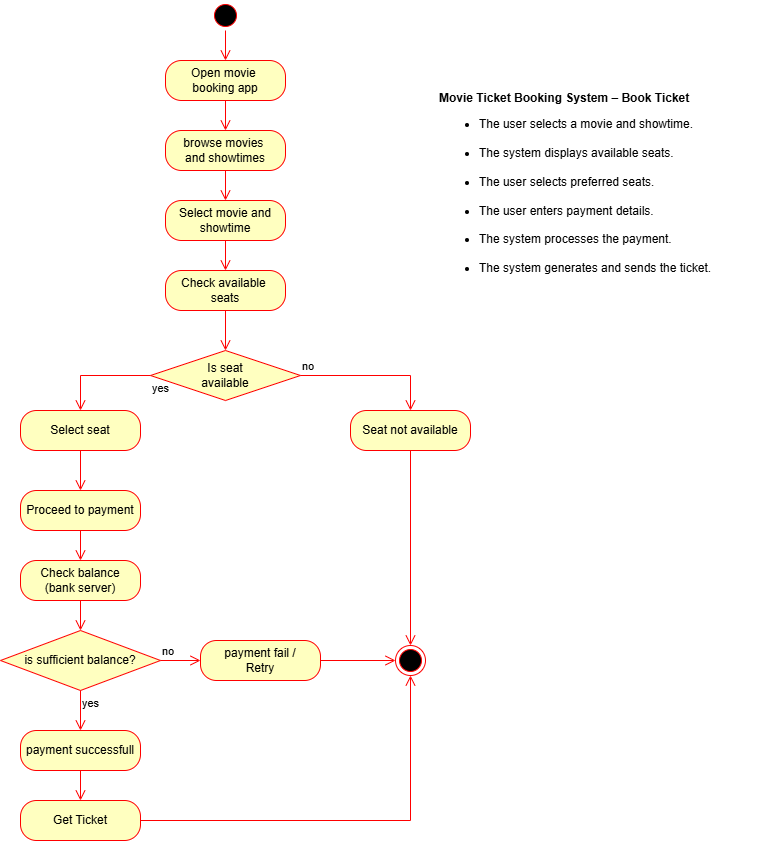

The diagram above was exported from draw.io. Its source (the exported page's mxGraphModel, read from the mxfile embedded in the PNG):
<mxGraphModel dx="1094" dy="605" grid="1" gridSize="10" guides="1" tooltips="1" connect="1" arrows="1" fold="1" page="1" pageScale="1" pageWidth="850" pageHeight="1100" background="#ffffff" math="0" shadow="0">
  <root>
    <mxCell id="0" />
    <mxCell id="1" parent="0" />
    <mxCell id="yHZFCmy09-TrW91FbaDD-1" parent="1" style="ellipse;html=1;shape=startState;fillColor=#000000;strokeColor=#ff0000;" value="" vertex="1">
      <mxGeometry height="30" width="30" x="240" y="40" as="geometry" />
    </mxCell>
    <mxCell id="yHZFCmy09-TrW91FbaDD-2" edge="1" parent="1" source="yHZFCmy09-TrW91FbaDD-1" style="edgeStyle=orthogonalEdgeStyle;html=1;verticalAlign=bottom;endArrow=open;endSize=8;strokeColor=#ff0000;rounded=0;" value="">
      <mxGeometry relative="1" as="geometry">
        <mxPoint x="255" y="100" as="targetPoint" />
      </mxGeometry>
    </mxCell>
    <mxCell id="yHZFCmy09-TrW91FbaDD-3" parent="1" style="rounded=1;whiteSpace=wrap;html=1;arcSize=40;fontColor=#000000;fillColor=#ffffc0;strokeColor=#ff0000;" value="Open movie&amp;nbsp;&lt;div&gt;booking app&lt;/div&gt;" vertex="1">
      <mxGeometry height="40" width="120" x="195" y="100" as="geometry" />
    </mxCell>
    <mxCell id="yHZFCmy09-TrW91FbaDD-4" edge="1" parent="1" source="yHZFCmy09-TrW91FbaDD-3" style="edgeStyle=orthogonalEdgeStyle;html=1;verticalAlign=bottom;endArrow=open;endSize=8;strokeColor=#ff0000;rounded=0;" value="">
      <mxGeometry relative="1" as="geometry">
        <mxPoint x="255" y="170" as="targetPoint" />
      </mxGeometry>
    </mxCell>
    <mxCell id="yHZFCmy09-TrW91FbaDD-5" parent="1" style="rounded=1;whiteSpace=wrap;html=1;arcSize=40;fontColor=#000000;fillColor=#ffffc0;strokeColor=#ff0000;" value="browse movies&amp;nbsp;&lt;div&gt;and showtimes&lt;/div&gt;" vertex="1">
      <mxGeometry height="40" width="120" x="195" y="170" as="geometry" />
    </mxCell>
    <mxCell id="yHZFCmy09-TrW91FbaDD-6" edge="1" parent="1" source="yHZFCmy09-TrW91FbaDD-5" style="edgeStyle=orthogonalEdgeStyle;html=1;verticalAlign=bottom;endArrow=open;endSize=8;strokeColor=#ff0000;rounded=0;" value="">
      <mxGeometry relative="1" as="geometry">
        <mxPoint x="255" y="240" as="targetPoint" />
      </mxGeometry>
    </mxCell>
    <mxCell id="yHZFCmy09-TrW91FbaDD-7" parent="1" style="rounded=1;whiteSpace=wrap;html=1;arcSize=40;fontColor=#000000;fillColor=#ffffc0;strokeColor=#ff0000;" value="Select movie and showtime" vertex="1">
      <mxGeometry height="40" width="120" x="195" y="240" as="geometry" />
    </mxCell>
    <mxCell id="yHZFCmy09-TrW91FbaDD-8" edge="1" parent="1" source="yHZFCmy09-TrW91FbaDD-7" style="edgeStyle=orthogonalEdgeStyle;html=1;verticalAlign=bottom;endArrow=open;endSize=8;strokeColor=#ff0000;rounded=0;" value="">
      <mxGeometry relative="1" as="geometry">
        <mxPoint x="255" y="310" as="targetPoint" />
      </mxGeometry>
    </mxCell>
    <mxCell id="yHZFCmy09-TrW91FbaDD-9" parent="1" style="rounded=1;whiteSpace=wrap;html=1;arcSize=40;fontColor=#000000;fillColor=#ffffc0;strokeColor=#ff0000;" value="Check available&amp;nbsp;&lt;div&gt;seats&lt;/div&gt;" vertex="1">
      <mxGeometry height="40" width="120" x="195" y="310" as="geometry" />
    </mxCell>
    <mxCell id="yHZFCmy09-TrW91FbaDD-10" edge="1" parent="1" source="yHZFCmy09-TrW91FbaDD-9" style="edgeStyle=orthogonalEdgeStyle;html=1;verticalAlign=bottom;endArrow=open;endSize=8;strokeColor=#ff0000;rounded=0;" value="">
      <mxGeometry relative="1" as="geometry">
        <mxPoint x="255" y="390" as="targetPoint" />
      </mxGeometry>
    </mxCell>
    <mxCell id="yHZFCmy09-TrW91FbaDD-11" parent="1" style="rhombus;whiteSpace=wrap;html=1;fontColor=#000000;fillColor=#ffffc0;strokeColor=#ff0000;" value="Is seat&lt;div&gt;available&lt;/div&gt;" vertex="1">
      <mxGeometry height="50" width="150" x="180" y="390" as="geometry" />
    </mxCell>
    <mxCell id="yHZFCmy09-TrW91FbaDD-12" edge="1" parent="1" source="yHZFCmy09-TrW91FbaDD-11" style="edgeStyle=orthogonalEdgeStyle;html=1;align=left;verticalAlign=bottom;endArrow=open;endSize=8;strokeColor=#ff0000;rounded=0;" value="no">
      <mxGeometry relative="1" x="-1" as="geometry">
        <mxPoint x="440" y="450" as="targetPoint" />
      </mxGeometry>
    </mxCell>
    <mxCell id="yHZFCmy09-TrW91FbaDD-13" edge="1" parent="1" source="yHZFCmy09-TrW91FbaDD-11" style="edgeStyle=orthogonalEdgeStyle;html=1;align=left;verticalAlign=top;endArrow=open;endSize=8;strokeColor=#ff0000;rounded=0;" value="yes">
      <mxGeometry relative="1" x="-1" as="geometry">
        <mxPoint x="110" y="450" as="targetPoint" />
      </mxGeometry>
    </mxCell>
    <mxCell id="yHZFCmy09-TrW91FbaDD-14" parent="1" style="rounded=1;whiteSpace=wrap;html=1;arcSize=40;fontColor=#000000;fillColor=#ffffc0;strokeColor=#ff0000;" value="Seat not available" vertex="1">
      <mxGeometry height="40" width="120" x="380" y="450" as="geometry" />
    </mxCell>
    <mxCell id="yHZFCmy09-TrW91FbaDD-15" edge="1" parent="1" source="yHZFCmy09-TrW91FbaDD-14" style="edgeStyle=orthogonalEdgeStyle;html=1;verticalAlign=bottom;endArrow=open;endSize=8;strokeColor=#ff0000;rounded=0;" target="yHZFCmy09-TrW91FbaDD-29" value="">
      <mxGeometry relative="1" as="geometry">
        <mxPoint x="440" y="630" as="targetPoint" />
      </mxGeometry>
    </mxCell>
    <mxCell id="yHZFCmy09-TrW91FbaDD-16" parent="1" style="rounded=1;whiteSpace=wrap;html=1;arcSize=40;fontColor=#000000;fillColor=#ffffc0;strokeColor=#ff0000;" value="Select seat" vertex="1">
      <mxGeometry height="40" width="120" x="50" y="450" as="geometry" />
    </mxCell>
    <mxCell id="yHZFCmy09-TrW91FbaDD-17" edge="1" parent="1" source="yHZFCmy09-TrW91FbaDD-16" style="edgeStyle=orthogonalEdgeStyle;html=1;verticalAlign=bottom;endArrow=open;endSize=8;strokeColor=#ff0000;rounded=0;" value="">
      <mxGeometry relative="1" as="geometry">
        <mxPoint x="110" y="530" as="targetPoint" />
      </mxGeometry>
    </mxCell>
    <mxCell id="yHZFCmy09-TrW91FbaDD-18" parent="1" style="rounded=1;whiteSpace=wrap;html=1;arcSize=40;fontColor=#000000;fillColor=#ffffc0;strokeColor=#ff0000;" value="Proceed to payment" vertex="1">
      <mxGeometry height="40" width="120" x="50" y="530" as="geometry" />
    </mxCell>
    <mxCell id="yHZFCmy09-TrW91FbaDD-19" edge="1" parent="1" source="yHZFCmy09-TrW91FbaDD-18" style="edgeStyle=orthogonalEdgeStyle;html=1;verticalAlign=bottom;endArrow=open;endSize=8;strokeColor=#ff0000;rounded=0;" value="">
      <mxGeometry relative="1" as="geometry">
        <mxPoint x="110" y="600" as="targetPoint" />
      </mxGeometry>
    </mxCell>
    <mxCell id="yHZFCmy09-TrW91FbaDD-20" parent="1" style="rounded=1;whiteSpace=wrap;html=1;arcSize=40;fontColor=#000000;fillColor=#ffffc0;strokeColor=#ff0000;" value="Check balance&lt;div&gt;(bank server)&lt;/div&gt;" vertex="1">
      <mxGeometry height="40" width="120" x="50" y="600" as="geometry" />
    </mxCell>
    <mxCell id="yHZFCmy09-TrW91FbaDD-21" edge="1" parent="1" source="yHZFCmy09-TrW91FbaDD-20" style="edgeStyle=orthogonalEdgeStyle;html=1;verticalAlign=bottom;endArrow=open;endSize=8;strokeColor=#ff0000;rounded=0;" value="">
      <mxGeometry relative="1" as="geometry">
        <mxPoint x="110" y="670" as="targetPoint" />
      </mxGeometry>
    </mxCell>
    <mxCell id="yHZFCmy09-TrW91FbaDD-22" parent="1" style="rhombus;whiteSpace=wrap;html=1;fontColor=#000000;fillColor=#ffffc0;strokeColor=#ff0000;" value="is sufficient balance?" vertex="1">
      <mxGeometry height="60" width="160" x="30" y="670" as="geometry" />
    </mxCell>
    <mxCell id="yHZFCmy09-TrW91FbaDD-23" edge="1" parent="1" source="yHZFCmy09-TrW91FbaDD-22" style="edgeStyle=orthogonalEdgeStyle;html=1;align=left;verticalAlign=bottom;endArrow=open;endSize=8;strokeColor=#ff0000;rounded=0;" target="yHZFCmy09-TrW91FbaDD-27" value="no">
      <mxGeometry relative="1" x="-1" as="geometry">
        <mxPoint x="220" y="700" as="targetPoint" />
      </mxGeometry>
    </mxCell>
    <mxCell id="yHZFCmy09-TrW91FbaDD-24" edge="1" parent="1" source="yHZFCmy09-TrW91FbaDD-22" style="edgeStyle=orthogonalEdgeStyle;html=1;align=left;verticalAlign=top;endArrow=open;endSize=8;strokeColor=#ff0000;rounded=0;" value="yes">
      <mxGeometry relative="1" x="-1" as="geometry">
        <mxPoint x="110" y="770" as="targetPoint" />
      </mxGeometry>
    </mxCell>
    <mxCell id="yHZFCmy09-TrW91FbaDD-25" parent="1" style="rounded=1;whiteSpace=wrap;html=1;arcSize=40;fontColor=#000000;fillColor=#ffffc0;strokeColor=#ff0000;" value="payment successfull" vertex="1">
      <mxGeometry height="40" width="120" x="50" y="770" as="geometry" />
    </mxCell>
    <mxCell id="yHZFCmy09-TrW91FbaDD-26" edge="1" parent="1" source="yHZFCmy09-TrW91FbaDD-25" style="edgeStyle=orthogonalEdgeStyle;html=1;verticalAlign=bottom;endArrow=open;endSize=8;strokeColor=#ff0000;rounded=0;" value="">
      <mxGeometry relative="1" as="geometry">
        <mxPoint x="110" y="840" as="targetPoint" />
      </mxGeometry>
    </mxCell>
    <mxCell id="yHZFCmy09-TrW91FbaDD-27" parent="1" style="rounded=1;whiteSpace=wrap;html=1;arcSize=40;fontColor=#000000;fillColor=#ffffc0;strokeColor=#ff0000;" value="payment fail /&lt;div&gt;Retry&lt;/div&gt;" vertex="1">
      <mxGeometry height="40" width="120" x="230" y="680" as="geometry" />
    </mxCell>
    <mxCell id="yHZFCmy09-TrW91FbaDD-28" edge="1" parent="1" source="yHZFCmy09-TrW91FbaDD-27" style="edgeStyle=orthogonalEdgeStyle;html=1;verticalAlign=bottom;endArrow=open;endSize=8;strokeColor=#ff0000;rounded=0;" target="yHZFCmy09-TrW91FbaDD-29" value="">
      <mxGeometry relative="1" as="geometry">
        <mxPoint x="400" y="700" as="targetPoint" />
      </mxGeometry>
    </mxCell>
    <mxCell id="yHZFCmy09-TrW91FbaDD-29" parent="1" style="ellipse;html=1;shape=endState;fillColor=#000000;strokeColor=#ff0000;" value="" vertex="1">
      <mxGeometry height="30" width="30" x="425" y="685" as="geometry" />
    </mxCell>
    <mxCell id="yHZFCmy09-TrW91FbaDD-30" parent="1" style="text;html=1;whiteSpace=wrap;strokeColor=none;fillColor=none;align=center;verticalAlign=middle;rounded=0;" value="&lt;p class=&quot;MsoNormal&quot; style=&quot;text-align: justify;&quot;&gt;&lt;b&gt;Movie Ticket Booking System – Book Ticket&lt;/b&gt;&lt;/p&gt;&lt;ul style=&quot;margin-top:0in&quot; type=&quot;disc&quot;&gt; &lt;li class=&quot;MsoNormal&quot; style=&quot;text-align: justify;&quot;&gt;The user selects a movie and showtime.&lt;/li&gt;&lt;div style=&quot;text-align: justify;&quot;&gt;&lt;br&gt;&lt;/div&gt; &lt;li class=&quot;MsoNormal&quot; style=&quot;text-align: justify;&quot;&gt;The system displays available seats.&lt;/li&gt;&lt;div style=&quot;text-align: justify;&quot;&gt;&lt;br&gt;&lt;/div&gt; &lt;li class=&quot;MsoNormal&quot; style=&quot;text-align: justify;&quot;&gt;The user selects preferred seats.&lt;/li&gt;&lt;div style=&quot;text-align: justify;&quot;&gt;&lt;br&gt;&lt;/div&gt; &lt;li class=&quot;MsoNormal&quot; style=&quot;text-align: justify;&quot;&gt;The user enters payment details.&lt;/li&gt;&lt;div style=&quot;text-align: justify;&quot;&gt;&lt;br&gt;&lt;/div&gt; &lt;li class=&quot;MsoNormal&quot; style=&quot;text-align: justify;&quot;&gt;The system processes the payment.&lt;/li&gt;&lt;div style=&quot;text-align: justify;&quot;&gt;&lt;br&gt;&lt;/div&gt; &lt;li class=&quot;MsoNormal&quot; style=&quot;text-align: justify;&quot;&gt;The system generates and sends the ticket.&lt;/li&gt;&lt;div style=&quot;text-align: justify;&quot;&gt;&lt;br&gt;&lt;/div&gt;&lt;/ul&gt;" vertex="1">
      <mxGeometry height="200" width="370" x="420" y="130" as="geometry" />
    </mxCell>
    <mxCell id="yHZFCmy09-TrW91FbaDD-31" parent="1" style="rounded=1;whiteSpace=wrap;html=1;arcSize=40;fontColor=#000000;fillColor=#ffffc0;strokeColor=#ff0000;" value="Get Ticket" vertex="1">
      <mxGeometry height="40" width="120" x="50" y="840" as="geometry" />
    </mxCell>
    <mxCell id="yHZFCmy09-TrW91FbaDD-32" edge="1" parent="1" source="yHZFCmy09-TrW91FbaDD-31" style="edgeStyle=orthogonalEdgeStyle;html=1;verticalAlign=bottom;endArrow=open;endSize=8;strokeColor=#ff0000;rounded=0;" target="yHZFCmy09-TrW91FbaDD-29" value="">
      <mxGeometry relative="1" as="geometry">
        <mxPoint x="440" y="760" as="targetPoint" />
      </mxGeometry>
    </mxCell>
  </root>
</mxGraphModel>